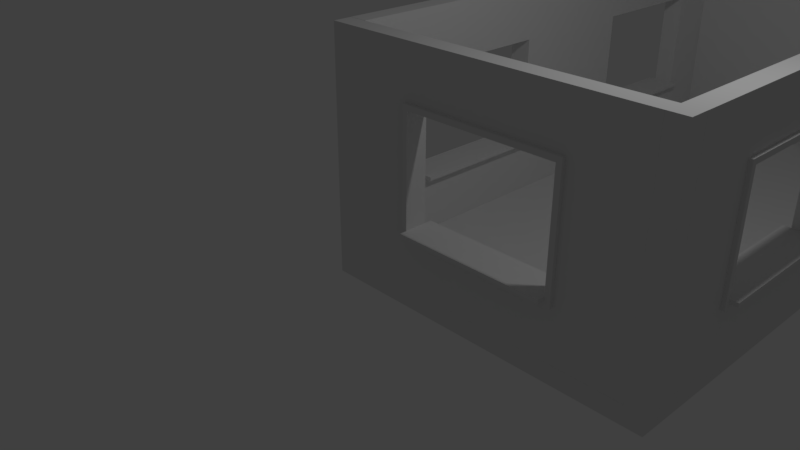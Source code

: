 # Source: Using_Our_Building_Blocks_Test.blend  (saved by Blender 2.79.0; exported with 4.5.12 LTS)
import bpy
from mathutils import Matrix  # noqa: F401  (used for matrix-valued properties, if any)

bpy.ops.wm.read_factory_settings(use_empty=True)
scene = bpy.context.scene
scene.name = 'Scene'

# ---- collections
col_collection_1 = bpy.data.collections.new('Collection 1'); scene.collection.children.link(col_collection_1)

# ---- world
world_world = bpy.data.worlds.new('World'); scene.world = world_world
world_world.color = (0.05088, 0.05088, 0.05088)
world_world.use_sun_shadow = False
world_world.sun_shadow_jitter_overblur = 0.0
world_world.cycles.sampling_method = 'MANUAL'

# ---- cameras
cam_camera = bpy.data.cameras.new('Camera')
cam_camera.clip_end = 100.0
cam_camera.lens = 35.0
cam_camera.sensor_width = 32.0
cam_camera.sensor_height = 18.0
cam_camera.ortho_scale = 7.314
cam_camera.dof.focus_distance = 0.0
cam_camera.dof.aperture_fstop = 128.0

# ---- lights
light_lamp = bpy.data.lights.new('Lamp', 'POINT')
light_lamp.transmission_factor = 0.0
light_lamp.cutoff_distance = 30.0
light_lamp.energy = 100.0
light_lamp.shadow_buffer_clip_start = 1.001
light_lamp.shadow_soft_size = 0.1
light_lamp.shadow_maximum_resolution = 0.006
light_lamp.use_absolute_resolution = True

# ---- meshes
me_cube_007 = bpy.data.meshes.new('Cube.007')
me_cube_007.from_pydata([(-0.0001981, -0.1946, -9.659), (-0.000198, -0.1946, 0.3407), (-0.0001981, -0.8196, -9.659), (-0.000198, -0.8196, 0.3407), (0.6248, -0.1946, -9.659), (0.6248, -0.1946, 0.3407), (0.6248, -0.8196, -9.659), (0.6248, -0.8196, 0.3407)], [], [(0, 1, 3, 2), (2, 3, 7, 6), (6, 7, 5, 4), (4, 0, 1, 5), (2, 6, 4, 0), (7, 3, 1, 5)])
me_cube_007.use_remesh_preserve_volume = False
me_cube_007.use_remesh_preserve_attributes = False
me_cube_007.use_mirror_vertex_groups = False
me_cube_007.update()
me_cube_006 = bpy.data.meshes.new('Cube.006')
me_cube_006.from_pydata([(-0.0001981, -0.1946, -9.659), (-0.000198, -0.1946, 0.3407), (-0.0001981, -0.8196, -9.659), (-0.000198, -0.8196, 0.3407), (0.6248, -0.1946, -9.659), (0.6248, -0.1946, 0.3407), (0.6248, -0.8196, -9.659), (0.6248, -0.8196, 0.3407)], [], [(0, 1, 3, 2), (2, 3, 7, 6), (6, 7, 5, 4), (4, 0, 1, 5), (2, 6, 4, 0), (7, 3, 1, 5)])
me_cube_006.use_remesh_preserve_volume = False
me_cube_006.use_remesh_preserve_attributes = False
me_cube_006.use_mirror_vertex_groups = False
me_cube_006.update()
me_cube_005 = bpy.data.meshes.new('Cube.005')
me_cube_005.from_pydata([(-0.0001981, -0.1946, -9.659), (-0.000198, -0.1946, 0.3407), (-0.0001981, -0.8196, -9.659), (-0.000198, -0.8196, 0.3407), (0.6248, -0.1946, -9.659), (0.6248, -0.1946, 0.3407), (0.6248, -0.8196, -9.659), (0.6248, -0.8196, 0.3407)], [], [(0, 2, 3, 1), (2, 6, 7, 3), (6, 4, 5, 7), (4, 0, 1, 5), (2, 0, 4, 6), (7, 5, 1, 3)])
me_cube_005.use_remesh_preserve_volume = False
me_cube_005.use_remesh_preserve_attributes = False
me_cube_005.use_mirror_vertex_groups = False
me_cube_005.update()
me_cube_004 = bpy.data.meshes.new('Cube.004')
me_cube_004.from_pydata([(-0.0001981, -0.1946, -9.659), (-0.000198, -0.1946, 0.3407), (-0.0001981, -0.8196, -9.659), (-0.000198, -0.8196, 0.3407), (0.6248, -0.1946, -9.659), (0.6248, -0.1946, 0.3407), (0.6248, -0.8196, -9.659), (0.6248, -0.8196, 0.3407)], [], [(0, 2, 3, 1), (2, 6, 7, 3), (6, 4, 5, 7), (4, 5, 1, 0), (2, 0, 4, 6), (7, 5, 1, 3)])
me_cube_004.use_remesh_preserve_volume = False
me_cube_004.use_remesh_preserve_attributes = False
me_cube_004.use_mirror_vertex_groups = False
me_cube_004.update()
me_cube_003 = bpy.data.meshes.new('Cube.003')
me_cube_003.from_pydata([(-0.0001981, -0.1946, -9.659), (-0.000198, -0.1946, 0.3407), (-0.0001981, -0.8196, -9.659), (-0.000198, -0.8196, 0.3407), (0.6248, -0.1946, -9.659), (0.6248, -0.1946, 0.3407), (0.6248, -0.8196, -9.659), (0.6248, -0.8196, 0.3407)], [], [(0, 1, 3, 2), (2, 3, 7, 6), (6, 7, 5, 4), (4, 0, 1, 5), (2, 6, 4, 0), (7, 3, 1, 5)])
me_cube_003.use_remesh_preserve_volume = False
me_cube_003.use_remesh_preserve_attributes = False
me_cube_003.use_mirror_vertex_groups = False
me_cube_003.update()
me_cube_002 = bpy.data.meshes.new('Cube.002')
me_cube_002.from_pydata([(-0.000198, 0.6302, -8.134), (-0.000198, 0.6302, -0.008574), (-0.000198, 0.005168, -8.134), (-0.000198, 0.005168, -0.008574), (0.6248, 0.6302, -8.134), (0.6248, 0.6302, -0.008574), (0.6248, 0.005168, -8.134), (0.6248, 0.005168, -0.008574)], [], [(0, 2, 3, 1), (2, 6, 7, 3), (6, 4, 5, 7), (4, 0, 1, 5), (2, 0, 4, 6), (7, 5, 1, 3)])
me_cube_002.use_remesh_preserve_volume = False
me_cube_002.use_remesh_preserve_attributes = False
me_cube_002.use_mirror_vertex_groups = False
me_cube_002.update()
me_cube_001 = bpy.data.meshes.new('Cube.001')
me_cube_001.from_pydata([(-0.000198, 0.6302, -8.134), (-0.000198, 0.6302, -0.008574), (-0.000198, 0.005168, -8.134), (-0.000198, 0.005168, -0.008574), (0.6248, 0.6302, -8.134), (0.6248, 0.6302, -0.008574), (0.6248, 0.005168, -8.134), (0.6248, 0.005168, -0.008574)], [], [(0, 2, 3, 1), (2, 6, 7, 3), (6, 4, 5, 7), (4, 0, 1, 5), (2, 0, 4, 6), (7, 5, 1, 3)])
me_cube_001.use_remesh_preserve_volume = False
me_cube_001.use_remesh_preserve_attributes = False
me_cube_001.use_mirror_vertex_groups = False
me_cube_001.update()
me_vert_013 = bpy.data.meshes.new('Vert.013')
me_vert_013.from_pydata([(0.0, 0.0, 0.0), (0.0, 2.0, 0.0), (0.0, 2.0, 0.0), (0.0, 0.0, 0.25), (0.0, 2.0, 0.25), (0.0, 0.0, 0.0), (0.0, 0.0, 0.25), (0.0, 2.0, 0.25), (2.0, 2.0, 0.0), (2.0, 2.0, 0.25), (2.0, 0.0, 0.25), (2.0, 0.0, 0.0)], [], [(0, 3, 6, 5), (7, 6, 10, 9), (1, 0, 5, 2), (3, 4, 7, 6), (1, 4, 3, 0), (4, 1, 2, 7), (8, 9, 10, 11), (2, 7, 9, 8), (5, 2, 8, 11), (6, 5, 11, 10)])
me_vert_013.use_remesh_preserve_volume = False
me_vert_013.use_remesh_preserve_attributes = False
me_vert_013.use_mirror_vertex_groups = False
me_vert_013.update()
me_vert_012 = bpy.data.meshes.new('Vert.012')
me_vert_012.from_pydata([(0.0, 0.0, 0.0), (0.0, 2.0, 0.0), (0.0, 2.0, 0.0), (0.0, 0.0, 0.25), (0.0, 2.0, 0.25), (0.0, 0.0, 0.0), (0.0, 0.0, 0.25), (0.0, 2.0, 0.25), (2.0, 2.0, 0.0), (2.0, 2.0, 0.25), (2.0, 0.0, 0.25), (2.0, 0.0, 0.0)], [], [(0, 3, 6, 5), (7, 6, 10, 9), (1, 0, 5, 2), (3, 4, 7, 6), (1, 4, 3, 0), (4, 1, 2, 7), (8, 9, 10, 11), (2, 7, 9, 8), (5, 2, 8, 11), (6, 5, 11, 10)])
me_vert_012.use_remesh_preserve_volume = False
me_vert_012.use_remesh_preserve_attributes = False
me_vert_012.use_mirror_vertex_groups = False
me_vert_012.update()
me_vert_011 = bpy.data.meshes.new('Vert.011')
me_vert_011.from_pydata([(0.0, 0.0, 0.0), (0.0, 2.0, 0.0), (0.0, 2.0, 0.0), (0.0, 0.0, 0.25), (0.0, 2.0, 0.25), (0.0, 0.0, 0.0), (0.0, 0.0, 0.25), (0.0, 2.0, 0.25), (2.0, 2.0, 0.0), (2.0, 2.0, 0.25), (2.0, 0.0, 0.25), (2.0, 0.0, 0.0)], [], [(0, 3, 6, 5), (7, 6, 10, 9), (1, 0, 5, 2), (3, 4, 7, 6), (1, 4, 3, 0), (4, 1, 2, 7), (8, 9, 10, 11), (2, 7, 9, 8), (5, 2, 8, 11), (6, 5, 11, 10)])
me_vert_011.use_remesh_preserve_volume = False
me_vert_011.use_remesh_preserve_attributes = False
me_vert_011.use_mirror_vertex_groups = False
me_vert_011.update()
me_vert_010 = bpy.data.meshes.new('Vert.010')
me_vert_010.from_pydata([(0.0, 0.0, 0.0), (0.0, 2.0, 0.0), (0.0, 2.0, 0.0), (0.0, 0.0, 0.25), (0.0, 2.0, 0.25), (0.0, 0.0, 0.0), (0.0, 0.0, 0.25), (0.0, 2.0, 0.25), (2.0, 2.0, 0.0), (2.0, 2.0, 0.25), (2.0, 0.0, 0.25), (2.0, 0.0, 0.0)], [], [(0, 3, 6, 5), (7, 6, 10, 9), (1, 0, 5, 2), (3, 4, 7, 6), (1, 4, 3, 0), (4, 1, 2, 7), (8, 9, 10, 11), (2, 7, 9, 8), (5, 2, 8, 11), (6, 5, 11, 10)])
me_vert_010.use_remesh_preserve_volume = False
me_vert_010.use_remesh_preserve_attributes = False
me_vert_010.use_mirror_vertex_groups = False
me_vert_010.update()
me_vert_009 = bpy.data.meshes.new('Vert.009')
me_vert_009.from_pydata([(0.0, 0.0, 0.0), (0.0, 2.0, 0.0), (0.0, 2.0, 0.0), (0.0, 0.0, 0.25), (0.0, 2.0, 0.25), (0.0, 0.0, 0.0), (0.0, 0.0, 0.25), (0.0, 2.0, 0.25), (2.0, 2.0, 0.0), (2.0, 2.0, 0.25), (2.0, 0.0, 0.25), (2.0, 0.0, 0.0)], [], [(0, 3, 6, 5), (7, 6, 10, 9), (1, 0, 5, 2), (3, 4, 7, 6), (1, 4, 3, 0), (4, 1, 2, 7), (8, 9, 10, 11), (2, 7, 9, 8), (5, 2, 8, 11), (6, 5, 11, 10)])
me_vert_009.use_remesh_preserve_volume = False
me_vert_009.use_remesh_preserve_attributes = False
me_vert_009.use_mirror_vertex_groups = False
me_vert_009.update()
me_vert_008 = bpy.data.meshes.new('Vert.008')
me_vert_008.from_pydata([(0.0, 0.0, 0.0), (0.0, 2.0, 0.0), (0.0, 2.0, 0.0), (0.0, 0.0, 0.25), (0.0, 2.0, 0.25), (0.0, 0.0, 0.0), (0.0, 0.0, 0.25), (0.0, 2.0, 0.25), (2.0, 2.0, 0.0), (2.0, 2.0, 0.25), (2.0, 0.0, 0.25), (2.0, 0.0, 0.0)], [], [(0, 3, 6, 5), (7, 6, 10, 9), (1, 0, 5, 2), (3, 4, 7, 6), (1, 4, 3, 0), (4, 1, 2, 7), (8, 9, 10, 11), (2, 7, 9, 8), (5, 2, 8, 11), (6, 5, 11, 10)])
me_vert_008.use_remesh_preserve_volume = False
me_vert_008.use_remesh_preserve_attributes = False
me_vert_008.use_mirror_vertex_groups = False
me_vert_008.update()
me_vert_007 = bpy.data.meshes.new('Vert.007')
me_vert_007.from_pydata([(0.0, 0.0, 0.0), (0.0, 2.0, 0.0), (0.0, 2.0, 0.0), (0.0, 0.0, 0.25), (0.0, 2.0, 0.25), (0.0, 0.0, 0.0), (0.0, 0.0, 0.25), (0.0, 2.0, 0.25), (2.0, 2.0, 0.0), (2.0, 2.0, 0.25), (2.0, 0.0, 0.25), (2.0, 0.0, 0.0)], [], [(0, 3, 6, 5), (7, 6, 10, 9), (1, 0, 5, 2), (3, 4, 7, 6), (1, 4, 3, 0), (4, 1, 2, 7), (8, 9, 10, 11), (2, 7, 9, 8), (5, 2, 8, 11), (6, 5, 11, 10)])
me_vert_007.use_remesh_preserve_volume = False
me_vert_007.use_remesh_preserve_attributes = False
me_vert_007.use_mirror_vertex_groups = False
me_vert_007.update()
me_vert_006 = bpy.data.meshes.new('Vert.006')
me_vert_006.from_pydata([(0.0, 0.0, 0.0), (4.0, 0.0, 0.0), (4.0, 3.0, 0.0), (0.0, 3.0, 0.0), (2.0, 0.0, 0.0), (4.0, 1.5, 0.0), (2.0, 3.0, 0.0), (0.0, 1.5, 0.0), (3.0, 0.0, 0.25), (3.0, 0.0, 0.0), (4.0, 2.25, 0.0), (1.0, 3.0, 0.0), (0.0, 0.75, 0.0), (1.0, 0.0, 0.0), (4.0, 0.75, 0.0), (3.0, 3.0, 0.0), (0.0, 2.25, 0.0), (3.0, 1.5, 0.0), (1.0, 1.5, 0.0), (2.0, 0.75, 0.0), (2.0, 2.25, 0.0), (1.0, 2.25, 0.0), (1.0, 0.75, 0.0), (3.0, 0.75, 0.0), (3.0, 2.25, 0.0), (4.0, 0.0, 0.25), (4.0, 2.25, 0.25), (4.0, 3.0, 0.25), (1.0, 3.0, 0.25), (0.0, 3.0, 0.25), (0.0, 0.75, 0.25), (0.0, 0.0, 0.25), (1.0, 0.0, 0.25), (2.0, 0.0, 0.25), (4.0, 0.75, 0.25), (4.0, 1.5, 0.25), (3.0, 3.0, 0.25), (2.0, 3.0, 0.25), (0.0, 2.25, 0.25), (0.0, 1.5, 0.25), (3.0, 1.5, 0.25), (1.0, 0.75, 0.4), (1.0, 1.5, 0.25), (2.0, 2.25, 0.25), (1.0, 2.25, 0.25), (1.0, 0.75, 0.25), (3.0, 0.75, 0.25), (3.0, 2.25, 0.25), (4.0, 2.321, 0.0), (0.0, 2.321, 0.0), (4.0, 2.321, 0.25), (2.0, 2.321, 0.0), (1.0, 2.321, 0.0), (3.0, 2.321, 0.0), (0.0, 2.321, 0.25), (2.0, 2.321, 0.25), (1.0, 2.321, 0.25), (3.0, 2.321, 0.25), (0.0, 0.6867, 0.0), (0.0, 0.6867, 0.25), (2.0, 0.6867, 0.0), (4.0, 0.6867, 0.0), (1.0, 0.6867, 0.0), (3.0, 0.6867, 0.0), (2.0, 0.6867, 0.25), (4.0, 0.6867, 0.25), (1.0, 0.6867, 0.25), (3.0, 0.6867, 0.25), (3.073, 0.0, 0.0), (3.073, 1.5, 0.0), (3.073, 3.0, 0.0), (3.073, 0.0, 0.25), (3.073, 0.75, 0.0), (3.073, 2.25, 0.0), (3.073, 1.5, 0.25), (3.073, 3.0, 0.25), (3.073, 0.75, 0.25), (3.073, 2.25, 0.25), (3.073, 2.321, 0.25), (3.073, 2.321, 0.0), (3.073, 0.6867, 0.25), (3.073, 0.6867, 0.0), (0.9314, 3.0, 0.0), (0.9314, 3.0, 0.25), (0.9314, 0.0, 0.0), (0.9314, 1.5, 0.0), (0.9314, 2.25, 0.0), (0.9314, 0.75, 0.0), (0.9314, 0.0, 0.25), (0.9314, 1.5, 0.25), (0.9314, 2.25, 0.25), (0.9314, 0.75, 0.25), (0.9314, 2.321, 0.25), (0.9314, 2.321, 0.0), (0.9314, 0.6867, 0.25), (0.9314, 0.6867, 0.0), (0.9314, 1.5, 0.3), (1.0, 1.5, 0.3), (2.0, 2.321, 0.3), (2.0, 2.25, 0.3), (1.0, 2.25, 0.3), (0.9314, 2.25, 0.3), (1.0, 2.321, 0.3), (1.0, 0.75, 0.3), (2.0, 0.75, 0.3), (0.9314, 0.75, 0.3), (3.0, 0.75, 0.3), (3.0, 1.5, 0.3), (3.0, 2.25, 0.3), (3.0, 2.321, 0.3), (3.073, 2.321, 0.3), (2.0, 0.6867, 0.3), (1.0, 0.6867, 0.3), (3.0, 0.6867, 0.3), (3.073, 0.6867, 0.3), (3.073, 1.5, 0.3), (3.073, 0.75, 0.3), (3.073, 2.25, 0.3), (0.9314, 2.321, 0.3), (0.9314, 0.6867, 0.3), (1.0, 0.8, 0.0), (2.0, 0.8, 0.0), (3.0, 0.8, 0.0), (1.0, 0.8, 0.25), (2.0, 0.8, 0.25), (3.0, 0.8, 0.25), (1.0, 0.8, 0.3), (2.0, 0.8, 0.3), (3.0, 0.8, 0.3), (1.0, 0.8, 0.4), (2.0, 0.8, 0.4), (2.0, 0.75, 0.4), (3.0, 0.75, 0.4), (3.0, 0.8, 0.4), (1.0, 0.75, -0.1), (2.0, 0.75, -0.1), (3.0, 0.75, -0.1), (1.0, 0.8, -0.1), (2.0, 0.8, -0.1), (3.0, 0.8, -0.1)], [], [(79, 70, 2, 48), (72, 69, 5, 14), (76, 74, 115, 116), (52, 11, 6, 51), (56, 55, 37, 28), (85, 86, 21, 18), (93, 82, 11, 52), (62, 22, 19, 60), (95, 87, 22, 62), (87, 85, 18, 22), (81, 72, 14, 61), (60, 19, 23, 63), (76, 34, 35, 74), (69, 73, 10, 5), (78, 50, 27, 75), (51, 6, 15, 53), (92, 56, 28, 83), (57, 55, 98, 109), (44, 43, 99, 100), (45, 42, 97, 103), (80, 65, 34, 76), (56, 92, 118, 102), (74, 35, 26, 77), (55, 57, 36, 37), (84, 88, 31, 0), (18, 42, 45, 22), (20, 43, 44, 21), (82, 83, 28, 11), (61, 65, 25, 1), (58, 59, 30, 12), (70, 75, 27, 2), (46, 23, 122, 125), (21, 44, 42, 18), (4, 33, 32, 13), (49, 54, 29, 3), (9, 8, 33, 4), (5, 35, 34, 14), (23, 46, 40, 17), (10, 26, 35, 5), (22, 45, 123, 120), (6, 37, 36, 15), (11, 28, 37, 6), (7, 39, 38, 16), (24, 47, 43, 20), (68, 71, 8, 9), (12, 30, 39, 7), (17, 40, 47, 24), (48, 50, 26, 10), (2, 27, 50, 48), (16, 38, 54, 49), (47, 40, 107, 108), (92, 90, 101, 118), (20, 51, 53, 24), (77, 26, 50, 78), (86, 93, 52, 21), (67, 80, 114, 113), (21, 52, 51, 20), (73, 79, 48, 10), (0, 31, 59, 58), (14, 34, 65, 61), (33, 8, 67, 64), (71, 25, 65, 80), (88, 32, 66, 94), (32, 33, 64, 66), (4, 60, 63, 9), (68, 81, 61, 1), (84, 95, 62, 13), (13, 62, 60, 4), (9, 63, 81, 68), (8, 71, 80, 67), (24, 53, 79, 73), (43, 47, 108, 99), (1, 25, 71, 68), (15, 36, 75, 70), (64, 67, 113, 111), (55, 56, 102, 98), (57, 78, 75, 36), (17, 24, 73, 69), (80, 76, 116, 114), (63, 23, 72, 81), (23, 17, 69, 72), (53, 15, 70, 79), (0, 58, 95, 84), (31, 88, 94, 59), (16, 49, 93, 86), (38, 90, 92, 54), (3, 29, 83, 82), (13, 32, 88, 84), (30, 91, 89, 39), (59, 94, 91, 30), (54, 92, 83, 29), (12, 7, 85, 87), (58, 12, 87, 95), (49, 3, 82, 93), (7, 16, 86, 85), (39, 89, 90, 38), (96, 97, 100, 101), (112, 111, 104, 103), (119, 112, 103, 105), (105, 103, 97, 96), (111, 113, 106, 104), (99, 108, 109, 98), (101, 100, 102, 118), (100, 99, 98, 102), (108, 117, 110, 109), (107, 115, 117, 108), (113, 114, 116, 106), (106, 116, 115, 107), (77, 78, 110, 117), (66, 64, 111, 112), (94, 66, 112, 119), (45, 103, 126, 123), (90, 89, 96, 101), (42, 44, 100, 97), (89, 91, 105, 96), (91, 94, 119, 105), (78, 57, 109, 110), (40, 46, 106, 107), (74, 77, 117, 115), (106, 128, 133, 132), (121, 124, 125, 122), (120, 123, 124, 121), (125, 124, 127, 128), (124, 123, 126, 127), (106, 46, 125, 128), (121, 122, 139, 138), (127, 126, 129, 130), (22, 120, 137, 134), (131, 132, 133, 130), (41, 131, 130, 129), (104, 106, 132, 131), (126, 103, 41, 129), (128, 127, 130, 133), (103, 104, 131, 41), (135, 134, 137, 138), (136, 135, 138, 139), (19, 22, 134, 135), (122, 23, 136, 139), (23, 19, 135, 136), (120, 121, 138, 137)])
me_vert_006.use_remesh_preserve_volume = False
me_vert_006.use_remesh_preserve_attributes = False
me_vert_006.use_mirror_vertex_groups = False
me_vert_006.update()
me_vert_005 = bpy.data.meshes.new('Vert.005')
me_vert_005.from_pydata([(0.0, 0.0, 0.0), (4.0, 0.0, 0.0), (4.0, 3.0, 0.0), (0.0, 3.0, 0.0), (2.0, 0.0, 0.0), (4.0, 1.5, 0.0), (2.0, 3.0, 0.0), (0.0, 1.5, 0.0), (3.0, 0.0, 0.25), (3.0, 0.0, 0.0), (4.0, 2.25, 0.0), (1.0, 3.0, 0.0), (0.0, 0.75, 0.0), (1.0, 0.0, 0.0), (4.0, 0.75, 0.0), (3.0, 3.0, 0.0), (0.0, 2.25, 0.0), (3.0, 1.5, 0.0), (1.0, 1.5, 0.0), (2.0, 0.75, 0.0), (2.0, 2.25, 0.0), (1.0, 2.25, 0.0), (1.0, 0.75, 0.0), (3.0, 0.75, 0.0), (3.0, 2.25, 0.0), (4.0, 0.0, 0.25), (4.0, 2.25, 0.25), (4.0, 3.0, 0.25), (1.0, 3.0, 0.25), (0.0, 3.0, 0.25), (0.0, 0.75, 0.25), (0.0, 0.0, 0.25), (1.0, 0.0, 0.25), (2.0, 0.0, 0.25), (4.0, 0.75, 0.25), (4.0, 1.5, 0.25), (3.0, 3.0, 0.25), (2.0, 3.0, 0.25), (0.0, 2.25, 0.25), (0.0, 1.5, 0.25), (3.0, 1.5, 0.25), (1.0, 0.75, 0.4), (1.0, 1.5, 0.25), (2.0, 2.25, 0.25), (1.0, 2.25, 0.25), (1.0, 0.75, 0.25), (3.0, 0.75, 0.25), (3.0, 2.25, 0.25), (4.0, 2.321, 0.0), (0.0, 2.321, 0.0), (4.0, 2.321, 0.25), (2.0, 2.321, 0.0), (1.0, 2.321, 0.0), (3.0, 2.321, 0.0), (0.0, 2.321, 0.25), (2.0, 2.321, 0.25), (1.0, 2.321, 0.25), (3.0, 2.321, 0.25), (0.0, 0.6867, 0.0), (0.0, 0.6867, 0.25), (2.0, 0.6867, 0.0), (4.0, 0.6867, 0.0), (1.0, 0.6867, 0.0), (3.0, 0.6867, 0.0), (2.0, 0.6867, 0.25), (4.0, 0.6867, 0.25), (1.0, 0.6867, 0.25), (3.0, 0.6867, 0.25), (3.073, 0.0, 0.0), (3.073, 1.5, 0.0), (3.073, 3.0, 0.0), (3.073, 0.0, 0.25), (3.073, 0.75, 0.0), (3.073, 2.25, 0.0), (3.073, 1.5, 0.25), (3.073, 3.0, 0.25), (3.073, 0.75, 0.25), (3.073, 2.25, 0.25), (3.073, 2.321, 0.25), (3.073, 2.321, 0.0), (3.073, 0.6867, 0.25), (3.073, 0.6867, 0.0), (0.9314, 3.0, 0.0), (0.9314, 3.0, 0.25), (0.9314, 0.0, 0.0), (0.9314, 1.5, 0.0), (0.9314, 2.25, 0.0), (0.9314, 0.75, 0.0), (0.9314, 0.0, 0.25), (0.9314, 1.5, 0.25), (0.9314, 2.25, 0.25), (0.9314, 0.75, 0.25), (0.9314, 2.321, 0.25), (0.9314, 2.321, 0.0), (0.9314, 0.6867, 0.25), (0.9314, 0.6867, 0.0), (0.9314, 1.5, 0.3), (1.0, 1.5, 0.3), (2.0, 2.321, 0.3), (2.0, 2.25, 0.3), (1.0, 2.25, 0.3), (0.9314, 2.25, 0.3), (1.0, 2.321, 0.3), (1.0, 0.75, 0.3), (2.0, 0.75, 0.3), (0.9314, 0.75, 0.3), (3.0, 0.75, 0.3), (3.0, 1.5, 0.3), (3.0, 2.25, 0.3), (3.0, 2.321, 0.3), (3.073, 2.321, 0.3), (2.0, 0.6867, 0.3), (1.0, 0.6867, 0.3), (3.0, 0.6867, 0.3), (3.073, 0.6867, 0.3), (3.073, 1.5, 0.3), (3.073, 0.75, 0.3), (3.073, 2.25, 0.3), (0.9314, 2.321, 0.3), (0.9314, 0.6867, 0.3), (1.0, 0.8, 0.0), (2.0, 0.8, 0.0), (3.0, 0.8, 0.0), (1.0, 0.8, 0.25), (2.0, 0.8, 0.25), (3.0, 0.8, 0.25), (1.0, 0.8, 0.3), (2.0, 0.8, 0.3), (3.0, 0.8, 0.3), (1.0, 0.8, 0.4), (2.0, 0.8, 0.4), (2.0, 0.75, 0.4), (3.0, 0.75, 0.4), (3.0, 0.8, 0.4), (1.0, 0.75, -0.1), (2.0, 0.75, -0.1), (3.0, 0.75, -0.1), (1.0, 0.8, -0.1), (2.0, 0.8, -0.1), (3.0, 0.8, -0.1)], [], [(79, 70, 2, 48), (72, 69, 5, 14), (76, 74, 115, 116), (52, 11, 6, 51), (56, 55, 37, 28), (85, 86, 21, 18), (93, 82, 11, 52), (62, 22, 19, 60), (95, 87, 22, 62), (87, 85, 18, 22), (81, 72, 14, 61), (60, 19, 23, 63), (76, 34, 35, 74), (69, 73, 10, 5), (78, 50, 27, 75), (51, 6, 15, 53), (92, 56, 28, 83), (57, 55, 98, 109), (44, 43, 99, 100), (45, 42, 97, 103), (80, 65, 34, 76), (56, 92, 118, 102), (74, 35, 26, 77), (55, 57, 36, 37), (84, 88, 31, 0), (18, 42, 45, 22), (20, 43, 44, 21), (82, 83, 28, 11), (61, 65, 25, 1), (58, 59, 30, 12), (70, 75, 27, 2), (46, 23, 122, 125), (21, 44, 42, 18), (4, 33, 32, 13), (49, 54, 29, 3), (9, 8, 33, 4), (5, 35, 34, 14), (23, 46, 40, 17), (10, 26, 35, 5), (22, 45, 123, 120), (6, 37, 36, 15), (11, 28, 37, 6), (7, 39, 38, 16), (24, 47, 43, 20), (68, 71, 8, 9), (12, 30, 39, 7), (17, 40, 47, 24), (48, 50, 26, 10), (2, 27, 50, 48), (16, 38, 54, 49), (47, 40, 107, 108), (92, 90, 101, 118), (20, 51, 53, 24), (77, 26, 50, 78), (86, 93, 52, 21), (67, 80, 114, 113), (21, 52, 51, 20), (73, 79, 48, 10), (0, 31, 59, 58), (14, 34, 65, 61), (33, 8, 67, 64), (71, 25, 65, 80), (88, 32, 66, 94), (32, 33, 64, 66), (4, 60, 63, 9), (68, 81, 61, 1), (84, 95, 62, 13), (13, 62, 60, 4), (9, 63, 81, 68), (8, 71, 80, 67), (24, 53, 79, 73), (43, 47, 108, 99), (1, 25, 71, 68), (15, 36, 75, 70), (64, 67, 113, 111), (55, 56, 102, 98), (57, 78, 75, 36), (17, 24, 73, 69), (80, 76, 116, 114), (63, 23, 72, 81), (23, 17, 69, 72), (53, 15, 70, 79), (0, 58, 95, 84), (31, 88, 94, 59), (16, 49, 93, 86), (38, 90, 92, 54), (3, 29, 83, 82), (13, 32, 88, 84), (30, 91, 89, 39), (59, 94, 91, 30), (54, 92, 83, 29), (12, 7, 85, 87), (58, 12, 87, 95), (49, 3, 82, 93), (7, 16, 86, 85), (39, 89, 90, 38), (96, 97, 100, 101), (112, 111, 104, 103), (119, 112, 103, 105), (105, 103, 97, 96), (111, 113, 106, 104), (99, 108, 109, 98), (101, 100, 102, 118), (100, 99, 98, 102), (108, 117, 110, 109), (107, 115, 117, 108), (113, 114, 116, 106), (106, 116, 115, 107), (77, 78, 110, 117), (66, 64, 111, 112), (94, 66, 112, 119), (45, 103, 126, 123), (90, 89, 96, 101), (42, 44, 100, 97), (89, 91, 105, 96), (91, 94, 119, 105), (78, 57, 109, 110), (40, 46, 106, 107), (74, 77, 117, 115), (106, 128, 133, 132), (121, 124, 125, 122), (120, 123, 124, 121), (125, 124, 127, 128), (124, 123, 126, 127), (106, 46, 125, 128), (121, 122, 139, 138), (127, 126, 129, 130), (22, 120, 137, 134), (131, 132, 133, 130), (41, 131, 130, 129), (104, 106, 132, 131), (126, 103, 41, 129), (128, 127, 130, 133), (103, 104, 131, 41), (135, 134, 137, 138), (136, 135, 138, 139), (19, 22, 134, 135), (122, 23, 136, 139), (23, 19, 135, 136), (120, 121, 138, 137)])
me_vert_005.use_remesh_preserve_volume = False
me_vert_005.use_remesh_preserve_attributes = False
me_vert_005.use_mirror_vertex_groups = False
me_vert_005.update()
me_vert_004 = bpy.data.meshes.new('Vert.004')
me_vert_004.from_pydata([(0.0, 0.0, 0.0), (4.0, 0.0, 0.0), (4.0, 3.0, 0.0), (0.0, 3.0, 0.0), (2.0, 0.0, 0.0), (4.0, 1.5, 0.0), (2.0, 3.0, 0.0), (0.0, 1.5, 0.0), (3.0, 0.0, 0.25), (3.0, 0.0, 0.0), (4.0, 2.25, 0.0), (1.0, 3.0, 0.0), (0.0, 0.75, 0.0), (1.0, 0.0, 0.0), (4.0, 0.75, 0.0), (3.0, 3.0, 0.0), (0.0, 2.25, 0.0), (3.0, 1.5, 0.0), (1.0, 1.5, 0.0), (2.0, 0.75, 0.0), (2.0, 2.25, 0.0), (1.0, 2.25, 0.0), (1.0, 0.75, 0.0), (3.0, 0.75, 0.0), (3.0, 2.25, 0.0), (4.0, 0.0, 0.25), (4.0, 2.25, 0.25), (4.0, 3.0, 0.25), (1.0, 3.0, 0.25), (0.0, 3.0, 0.25), (0.0, 0.75, 0.25), (0.0, 0.0, 0.25), (1.0, 0.0, 0.25), (2.0, 0.0, 0.25), (4.0, 0.75, 0.25), (4.0, 1.5, 0.25), (3.0, 3.0, 0.25), (2.0, 3.0, 0.25), (0.0, 2.25, 0.25), (0.0, 1.5, 0.25), (3.0, 1.5, 0.25), (1.0, 0.75, 0.4), (1.0, 1.5, 0.25), (2.0, 2.25, 0.25), (1.0, 2.25, 0.25), (1.0, 0.75, 0.25), (3.0, 0.75, 0.25), (3.0, 2.25, 0.25), (4.0, 2.321, 0.0), (0.0, 2.321, 0.0), (4.0, 2.321, 0.25), (2.0, 2.321, 0.0), (1.0, 2.321, 0.0), (3.0, 2.321, 0.0), (0.0, 2.321, 0.25), (2.0, 2.321, 0.25), (1.0, 2.321, 0.25), (3.0, 2.321, 0.25), (0.0, 0.6867, 0.0), (0.0, 0.6867, 0.25), (2.0, 0.6867, 0.0), (4.0, 0.6867, 0.0), (1.0, 0.6867, 0.0), (3.0, 0.6867, 0.0), (2.0, 0.6867, 0.25), (4.0, 0.6867, 0.25), (1.0, 0.6867, 0.25), (3.0, 0.6867, 0.25), (3.073, 0.0, 0.0), (3.073, 1.5, 0.0), (3.073, 3.0, 0.0), (3.073, 0.0, 0.25), (3.073, 0.75, 0.0), (3.073, 2.25, 0.0), (3.073, 1.5, 0.25), (3.073, 3.0, 0.25), (3.073, 0.75, 0.25), (3.073, 2.25, 0.25), (3.073, 2.321, 0.25), (3.073, 2.321, 0.0), (3.073, 0.6867, 0.25), (3.073, 0.6867, 0.0), (0.9314, 3.0, 0.0), (0.9314, 3.0, 0.25), (0.9314, 0.0, 0.0), (0.9314, 1.5, 0.0), (0.9314, 2.25, 0.0), (0.9314, 0.75, 0.0), (0.9314, 0.0, 0.25), (0.9314, 1.5, 0.25), (0.9314, 2.25, 0.25), (0.9314, 0.75, 0.25), (0.9314, 2.321, 0.25), (0.9314, 2.321, 0.0), (0.9314, 0.6867, 0.25), (0.9314, 0.6867, 0.0), (0.9314, 1.5, 0.3), (1.0, 1.5, 0.3), (2.0, 2.321, 0.3), (2.0, 2.25, 0.3), (1.0, 2.25, 0.3), (0.9314, 2.25, 0.3), (1.0, 2.321, 0.3), (1.0, 0.75, 0.3), (2.0, 0.75, 0.3), (0.9314, 0.75, 0.3), (3.0, 0.75, 0.3), (3.0, 1.5, 0.3), (3.0, 2.25, 0.3), (3.0, 2.321, 0.3), (3.073, 2.321, 0.3), (2.0, 0.6867, 0.3), (1.0, 0.6867, 0.3), (3.0, 0.6867, 0.3), (3.073, 0.6867, 0.3), (3.073, 1.5, 0.3), (3.073, 0.75, 0.3), (3.073, 2.25, 0.3), (0.9314, 2.321, 0.3), (0.9314, 0.6867, 0.3), (1.0, 0.8, 0.0), (2.0, 0.8, 0.0), (3.0, 0.8, 0.0), (1.0, 0.8, 0.25), (2.0, 0.8, 0.25), (3.0, 0.8, 0.25), (1.0, 0.8, 0.3), (2.0, 0.8, 0.3), (3.0, 0.8, 0.3), (1.0, 0.8, 0.4), (2.0, 0.8, 0.4), (2.0, 0.75, 0.4), (3.0, 0.75, 0.4), (3.0, 0.8, 0.4), (1.0, 0.75, -0.1), (2.0, 0.75, -0.1), (3.0, 0.75, -0.1), (1.0, 0.8, -0.1), (2.0, 0.8, -0.1), (3.0, 0.8, -0.1)], [], [(79, 70, 2, 48), (72, 69, 5, 14), (76, 74, 115, 116), (52, 11, 6, 51), (56, 55, 37, 28), (85, 86, 21, 18), (93, 82, 11, 52), (62, 22, 19, 60), (95, 87, 22, 62), (87, 85, 18, 22), (81, 72, 14, 61), (60, 19, 23, 63), (76, 34, 35, 74), (69, 73, 10, 5), (78, 50, 27, 75), (51, 6, 15, 53), (92, 56, 28, 83), (57, 55, 98, 109), (44, 43, 99, 100), (45, 42, 97, 103), (80, 65, 34, 76), (56, 92, 118, 102), (74, 35, 26, 77), (55, 57, 36, 37), (84, 88, 31, 0), (18, 42, 45, 22), (20, 43, 44, 21), (82, 83, 28, 11), (61, 65, 25, 1), (58, 59, 30, 12), (70, 75, 27, 2), (46, 23, 122, 125), (21, 44, 42, 18), (4, 33, 32, 13), (49, 54, 29, 3), (9, 8, 33, 4), (5, 35, 34, 14), (23, 46, 40, 17), (10, 26, 35, 5), (22, 45, 123, 120), (6, 37, 36, 15), (11, 28, 37, 6), (7, 39, 38, 16), (24, 47, 43, 20), (68, 71, 8, 9), (12, 30, 39, 7), (17, 40, 47, 24), (48, 50, 26, 10), (2, 27, 50, 48), (16, 38, 54, 49), (47, 40, 107, 108), (92, 90, 101, 118), (20, 51, 53, 24), (77, 26, 50, 78), (86, 93, 52, 21), (67, 80, 114, 113), (21, 52, 51, 20), (73, 79, 48, 10), (0, 31, 59, 58), (14, 34, 65, 61), (33, 8, 67, 64), (71, 25, 65, 80), (88, 32, 66, 94), (32, 33, 64, 66), (4, 60, 63, 9), (68, 81, 61, 1), (84, 95, 62, 13), (13, 62, 60, 4), (9, 63, 81, 68), (8, 71, 80, 67), (24, 53, 79, 73), (43, 47, 108, 99), (1, 25, 71, 68), (15, 36, 75, 70), (64, 67, 113, 111), (55, 56, 102, 98), (57, 78, 75, 36), (17, 24, 73, 69), (80, 76, 116, 114), (63, 23, 72, 81), (23, 17, 69, 72), (53, 15, 70, 79), (0, 58, 95, 84), (31, 88, 94, 59), (16, 49, 93, 86), (38, 90, 92, 54), (3, 29, 83, 82), (13, 32, 88, 84), (30, 91, 89, 39), (59, 94, 91, 30), (54, 92, 83, 29), (12, 7, 85, 87), (58, 12, 87, 95), (49, 3, 82, 93), (7, 16, 86, 85), (39, 89, 90, 38), (96, 97, 100, 101), (112, 111, 104, 103), (119, 112, 103, 105), (105, 103, 97, 96), (111, 113, 106, 104), (99, 108, 109, 98), (101, 100, 102, 118), (100, 99, 98, 102), (108, 117, 110, 109), (107, 115, 117, 108), (113, 114, 116, 106), (106, 116, 115, 107), (77, 78, 110, 117), (66, 64, 111, 112), (94, 66, 112, 119), (45, 103, 126, 123), (90, 89, 96, 101), (42, 44, 100, 97), (89, 91, 105, 96), (91, 94, 119, 105), (78, 57, 109, 110), (40, 46, 106, 107), (74, 77, 117, 115), (106, 128, 133, 132), (121, 124, 125, 122), (120, 123, 124, 121), (125, 124, 127, 128), (124, 123, 126, 127), (106, 46, 125, 128), (121, 122, 139, 138), (127, 126, 129, 130), (22, 120, 137, 134), (131, 132, 133, 130), (41, 131, 130, 129), (104, 106, 132, 131), (126, 103, 41, 129), (128, 127, 130, 133), (103, 104, 131, 41), (135, 134, 137, 138), (136, 135, 138, 139), (19, 22, 134, 135), (122, 23, 136, 139), (23, 19, 135, 136), (120, 121, 138, 137)])
me_vert_004.use_remesh_preserve_volume = False
me_vert_004.use_remesh_preserve_attributes = False
me_vert_004.use_mirror_vertex_groups = False
me_vert_004.update()
me_vert_003 = bpy.data.meshes.new('Vert.003')
me_vert_003.from_pydata([(0.0, 0.0, 0.0), (4.0, 0.0, 0.0), (4.0, 3.0, 0.0), (0.0, 3.0, 0.0), (2.0, 0.0, 0.0), (4.0, 1.5, 0.0), (2.0, 3.0, 0.0), (0.0, 1.5, 0.0), (3.0, 0.0, 0.25), (3.0, 0.0, 0.0), (4.0, 2.25, 0.0), (1.0, 3.0, 0.0), (0.0, 0.75, 0.0), (1.0, 0.0, 0.0), (4.0, 0.75, 0.0), (3.0, 3.0, 0.0), (0.0, 2.25, 0.0), (3.0, 1.5, 0.0), (1.0, 1.5, 0.0), (2.0, 0.75, 0.0), (2.0, 2.25, 0.0), (1.0, 2.25, 0.0), (1.0, 0.75, 0.0), (3.0, 0.75, 0.0), (3.0, 2.25, 0.0), (4.0, 0.0, 0.25), (4.0, 2.25, 0.25), (4.0, 3.0, 0.25), (1.0, 3.0, 0.25), (0.0, 3.0, 0.25), (0.0, 0.75, 0.25), (0.0, 0.0, 0.25), (1.0, 0.0, 0.25), (2.0, 0.0, 0.25), (4.0, 0.75, 0.25), (4.0, 1.5, 0.25), (3.0, 3.0, 0.25), (2.0, 3.0, 0.25), (0.0, 2.25, 0.25), (0.0, 1.5, 0.25), (3.0, 1.5, 0.25), (1.0, 0.75, 0.4), (1.0, 1.5, 0.25), (2.0, 2.25, 0.25), (1.0, 2.25, 0.25), (1.0, 0.75, 0.25), (3.0, 0.75, 0.25), (3.0, 2.25, 0.25), (4.0, 2.321, 0.0), (0.0, 2.321, 0.0), (4.0, 2.321, 0.25), (2.0, 2.321, 0.0), (1.0, 2.321, 0.0), (3.0, 2.321, 0.0), (0.0, 2.321, 0.25), (2.0, 2.321, 0.25), (1.0, 2.321, 0.25), (3.0, 2.321, 0.25), (0.0, 0.6867, 0.0), (0.0, 0.6867, 0.25), (2.0, 0.6867, 0.0), (4.0, 0.6867, 0.0), (1.0, 0.6867, 0.0), (3.0, 0.6867, 0.0), (2.0, 0.6867, 0.25), (4.0, 0.6867, 0.25), (1.0, 0.6867, 0.25), (3.0, 0.6867, 0.25), (3.073, 0.0, 0.0), (3.073, 1.5, 0.0), (3.073, 3.0, 0.0), (3.073, 0.0, 0.25), (3.073, 0.75, 0.0), (3.073, 2.25, 0.0), (3.073, 1.5, 0.25), (3.073, 3.0, 0.25), (3.073, 0.75, 0.25), (3.073, 2.25, 0.25), (3.073, 2.321, 0.25), (3.073, 2.321, 0.0), (3.073, 0.6867, 0.25), (3.073, 0.6867, 0.0), (0.9314, 3.0, 0.0), (0.9314, 3.0, 0.25), (0.9314, 0.0, 0.0), (0.9314, 1.5, 0.0), (0.9314, 2.25, 0.0), (0.9314, 0.75, 0.0), (0.9314, 0.0, 0.25), (0.9314, 1.5, 0.25), (0.9314, 2.25, 0.25), (0.9314, 0.75, 0.25), (0.9314, 2.321, 0.25), (0.9314, 2.321, 0.0), (0.9314, 0.6867, 0.25), (0.9314, 0.6867, 0.0), (0.9314, 1.5, 0.3), (1.0, 1.5, 0.3), (2.0, 2.321, 0.3), (2.0, 2.25, 0.3), (1.0, 2.25, 0.3), (0.9314, 2.25, 0.3), (1.0, 2.321, 0.3), (1.0, 0.75, 0.3), (2.0, 0.75, 0.3), (0.9314, 0.75, 0.3), (3.0, 0.75, 0.3), (3.0, 1.5, 0.3), (3.0, 2.25, 0.3), (3.0, 2.321, 0.3), (3.073, 2.321, 0.3), (2.0, 0.6867, 0.3), (1.0, 0.6867, 0.3), (3.0, 0.6867, 0.3), (3.073, 0.6867, 0.3), (3.073, 1.5, 0.3), (3.073, 0.75, 0.3), (3.073, 2.25, 0.3), (0.9314, 2.321, 0.3), (0.9314, 0.6867, 0.3), (1.0, 0.8, 0.0), (2.0, 0.8, 0.0), (3.0, 0.8, 0.0), (1.0, 0.8, 0.25), (2.0, 0.8, 0.25), (3.0, 0.8, 0.25), (1.0, 0.8, 0.3), (2.0, 0.8, 0.3), (3.0, 0.8, 0.3), (1.0, 0.8, 0.4), (2.0, 0.8, 0.4), (2.0, 0.75, 0.4), (3.0, 0.75, 0.4), (3.0, 0.8, 0.4), (1.0, 0.75, -0.1), (2.0, 0.75, -0.1), (3.0, 0.75, -0.1), (1.0, 0.8, -0.1), (2.0, 0.8, -0.1), (3.0, 0.8, -0.1)], [], [(79, 70, 2, 48), (72, 69, 5, 14), (76, 74, 115, 116), (52, 11, 6, 51), (56, 55, 37, 28), (85, 86, 21, 18), (93, 82, 11, 52), (62, 22, 19, 60), (95, 87, 22, 62), (87, 85, 18, 22), (81, 72, 14, 61), (60, 19, 23, 63), (76, 34, 35, 74), (69, 73, 10, 5), (78, 50, 27, 75), (51, 6, 15, 53), (92, 56, 28, 83), (57, 55, 98, 109), (44, 43, 99, 100), (45, 42, 97, 103), (80, 65, 34, 76), (56, 92, 118, 102), (74, 35, 26, 77), (55, 57, 36, 37), (84, 88, 31, 0), (18, 42, 45, 22), (20, 43, 44, 21), (82, 83, 28, 11), (61, 65, 25, 1), (58, 59, 30, 12), (70, 75, 27, 2), (46, 23, 122, 125), (21, 44, 42, 18), (4, 33, 32, 13), (49, 54, 29, 3), (9, 8, 33, 4), (5, 35, 34, 14), (23, 46, 40, 17), (10, 26, 35, 5), (22, 45, 123, 120), (6, 37, 36, 15), (11, 28, 37, 6), (7, 39, 38, 16), (24, 47, 43, 20), (68, 71, 8, 9), (12, 30, 39, 7), (17, 40, 47, 24), (48, 50, 26, 10), (2, 27, 50, 48), (16, 38, 54, 49), (47, 40, 107, 108), (92, 90, 101, 118), (20, 51, 53, 24), (77, 26, 50, 78), (86, 93, 52, 21), (67, 80, 114, 113), (21, 52, 51, 20), (73, 79, 48, 10), (0, 31, 59, 58), (14, 34, 65, 61), (33, 8, 67, 64), (71, 25, 65, 80), (88, 32, 66, 94), (32, 33, 64, 66), (4, 60, 63, 9), (68, 81, 61, 1), (84, 95, 62, 13), (13, 62, 60, 4), (9, 63, 81, 68), (8, 71, 80, 67), (24, 53, 79, 73), (43, 47, 108, 99), (1, 25, 71, 68), (15, 36, 75, 70), (64, 67, 113, 111), (55, 56, 102, 98), (57, 78, 75, 36), (17, 24, 73, 69), (80, 76, 116, 114), (63, 23, 72, 81), (23, 17, 69, 72), (53, 15, 70, 79), (0, 58, 95, 84), (31, 88, 94, 59), (16, 49, 93, 86), (38, 90, 92, 54), (3, 29, 83, 82), (13, 32, 88, 84), (30, 91, 89, 39), (59, 94, 91, 30), (54, 92, 83, 29), (12, 7, 85, 87), (58, 12, 87, 95), (49, 3, 82, 93), (7, 16, 86, 85), (39, 89, 90, 38), (96, 97, 100, 101), (112, 111, 104, 103), (119, 112, 103, 105), (105, 103, 97, 96), (111, 113, 106, 104), (99, 108, 109, 98), (101, 100, 102, 118), (100, 99, 98, 102), (108, 117, 110, 109), (107, 115, 117, 108), (113, 114, 116, 106), (106, 116, 115, 107), (77, 78, 110, 117), (66, 64, 111, 112), (94, 66, 112, 119), (45, 103, 126, 123), (90, 89, 96, 101), (42, 44, 100, 97), (89, 91, 105, 96), (91, 94, 119, 105), (78, 57, 109, 110), (40, 46, 106, 107), (74, 77, 117, 115), (106, 128, 133, 132), (121, 124, 125, 122), (120, 123, 124, 121), (125, 124, 127, 128), (124, 123, 126, 127), (106, 46, 125, 128), (121, 122, 139, 138), (127, 126, 129, 130), (22, 120, 137, 134), (131, 132, 133, 130), (41, 131, 130, 129), (104, 106, 132, 131), (126, 103, 41, 129), (128, 127, 130, 133), (103, 104, 131, 41), (135, 134, 137, 138), (136, 135, 138, 139), (19, 22, 134, 135), (122, 23, 136, 139), (23, 19, 135, 136), (120, 121, 138, 137)])
me_vert_003.use_remesh_preserve_volume = False
me_vert_003.use_remesh_preserve_attributes = False
me_vert_003.use_mirror_vertex_groups = False
me_vert_003.update()
me_vert = bpy.data.meshes.new('Vert')
me_vert.from_pydata([(0.0, 0.0, 0.0), (0.0, 2.0, 0.0), (0.0, 2.0, 0.0), (0.0, 0.0, 0.25), (0.0, 2.0, 0.25), (0.0, 0.0, 0.0), (0.0, 0.0, 0.25), (0.0, 2.0, 0.25), (2.0, 2.0, 0.0), (2.0, 2.0, 0.25), (2.0, 0.0, 0.25), (2.0, 0.0, 0.0)], [], [(0, 3, 6, 5), (7, 6, 10, 9), (1, 0, 5, 2), (3, 4, 7, 6), (1, 4, 3, 0), (4, 1, 2, 7), (8, 9, 10, 11), (2, 7, 9, 8), (5, 2, 8, 11), (6, 5, 11, 10)])
me_vert.use_remesh_preserve_volume = False
me_vert.use_remesh_preserve_attributes = False
me_vert.use_mirror_vertex_groups = False
me_vert.update()
me_vert_001 = bpy.data.meshes.new('Vert.001')
me_vert_001.from_pydata([(0.0, 0.0, 0.0), (0.0, 1.0, 0.0), (2.0, 1.0, 0.0), (2.0, 2.0, 0.0), (0.0, 2.0, 0.0), (0.0, 4.0, 0.0), (3.0, 4.0, 0.0), (3.0, 0.0, 0.0), (0.0, 0.0, 0.25), (0.0, 1.0, 0.25), (2.0, 1.0, 0.25), (2.0, 2.0, 0.25), (0.0, 2.0, 0.25), (0.0, 4.0, 0.25), (3.0, 4.0, 0.25), (3.0, 0.0, 0.25)], [], [(0, 1, 2, 3, 4, 5, 6, 7), (8, 15, 14, 13, 12, 11, 10, 9), (0, 7, 15, 8), (6, 5, 13, 14), (4, 3, 11, 12), (2, 1, 9, 10), (7, 6, 14, 15), (5, 4, 12, 13), (3, 2, 10, 11), (1, 0, 8, 9)])
me_vert_001.use_remesh_preserve_volume = False
me_vert_001.use_remesh_preserve_attributes = False
me_vert_001.use_mirror_vertex_groups = False
me_vert_001.update()
me_vert_002 = bpy.data.meshes.new('Vert.002')
me_vert_002.from_pydata([(0.0, 0.0, 0.0), (4.0, 0.0, 0.0), (4.0, 3.0, 0.0), (0.0, 3.0, 0.0), (2.0, 0.0, 0.0), (4.0, 1.5, 0.0), (2.0, 3.0, 0.0), (0.0, 1.5, 0.0), (3.0, 0.0, 0.25), (3.0, 0.0, 0.0), (4.0, 2.25, 0.0), (1.0, 3.0, 0.0), (0.0, 0.75, 0.0), (1.0, 0.0, 0.0), (4.0, 0.75, 0.0), (3.0, 3.0, 0.0), (0.0, 2.25, 0.0), (3.0, 1.5, 0.0), (1.0, 1.5, 0.0), (2.0, 0.75, 0.0), (2.0, 2.25, 0.0), (1.0, 2.25, 0.0), (1.0, 0.75, 0.0), (3.0, 0.75, 0.0), (3.0, 2.25, 0.0), (4.0, 0.0, 0.25), (4.0, 2.25, 0.25), (4.0, 3.0, 0.25), (1.0, 3.0, 0.25), (0.0, 3.0, 0.25), (0.0, 0.75, 0.25), (0.0, 0.0, 0.25), (1.0, 0.0, 0.25), (2.0, 0.0, 0.25), (4.0, 0.75, 0.25), (4.0, 1.5, 0.25), (3.0, 3.0, 0.25), (2.0, 3.0, 0.25), (0.0, 2.25, 0.25), (0.0, 1.5, 0.25), (3.0, 1.5, 0.25), (1.0, 0.75, 0.4), (1.0, 1.5, 0.25), (2.0, 2.25, 0.25), (1.0, 2.25, 0.25), (1.0, 0.75, 0.25), (3.0, 0.75, 0.25), (3.0, 2.25, 0.25), (4.0, 2.321, 0.0), (0.0, 2.321, 0.0), (4.0, 2.321, 0.25), (2.0, 2.321, 0.0), (1.0, 2.321, 0.0), (3.0, 2.321, 0.0), (0.0, 2.321, 0.25), (2.0, 2.321, 0.25), (1.0, 2.321, 0.25), (3.0, 2.321, 0.25), (0.0, 0.6867, 0.0), (0.0, 0.6867, 0.25), (2.0, 0.6867, 0.0), (4.0, 0.6867, 0.0), (1.0, 0.6867, 0.0), (3.0, 0.6867, 0.0), (2.0, 0.6867, 0.25), (4.0, 0.6867, 0.25), (1.0, 0.6867, 0.25), (3.0, 0.6867, 0.25), (3.073, 0.0, 0.0), (3.073, 1.5, 0.0), (3.073, 3.0, 0.0), (3.073, 0.0, 0.25), (3.073, 0.75, 0.0), (3.073, 2.25, 0.0), (3.073, 1.5, 0.25), (3.073, 3.0, 0.25), (3.073, 0.75, 0.25), (3.073, 2.25, 0.25), (3.073, 2.321, 0.25), (3.073, 2.321, 0.0), (3.073, 0.6867, 0.25), (3.073, 0.6867, 0.0), (0.9314, 3.0, 0.0), (0.9314, 3.0, 0.25), (0.9314, 0.0, 0.0), (0.9314, 1.5, 0.0), (0.9314, 2.25, 0.0), (0.9314, 0.75, 0.0), (0.9314, 0.0, 0.25), (0.9314, 1.5, 0.25), (0.9314, 2.25, 0.25), (0.9314, 0.75, 0.25), (0.9314, 2.321, 0.25), (0.9314, 2.321, 0.0), (0.9314, 0.6867, 0.25), (0.9314, 0.6867, 0.0), (0.9314, 1.5, 0.3), (1.0, 1.5, 0.3), (2.0, 2.321, 0.3), (2.0, 2.25, 0.3), (1.0, 2.25, 0.3), (0.9314, 2.25, 0.3), (1.0, 2.321, 0.3), (1.0, 0.75, 0.3), (2.0, 0.75, 0.3), (0.9314, 0.75, 0.3), (3.0, 0.75, 0.3), (3.0, 1.5, 0.3), (3.0, 2.25, 0.3), (3.0, 2.321, 0.3), (3.073, 2.321, 0.3), (2.0, 0.6867, 0.3), (1.0, 0.6867, 0.3), (3.0, 0.6867, 0.3), (3.073, 0.6867, 0.3), (3.073, 1.5, 0.3), (3.073, 0.75, 0.3), (3.073, 2.25, 0.3), (0.9314, 2.321, 0.3), (0.9314, 0.6867, 0.3), (1.0, 0.8, 0.0), (2.0, 0.8, 0.0), (3.0, 0.8, 0.0), (1.0, 0.8, 0.25), (2.0, 0.8, 0.25), (3.0, 0.8, 0.25), (1.0, 0.8, 0.3), (2.0, 0.8, 0.3), (3.0, 0.8, 0.3), (1.0, 0.8, 0.4), (2.0, 0.8, 0.4), (2.0, 0.75, 0.4), (3.0, 0.75, 0.4), (3.0, 0.8, 0.4), (1.0, 0.75, -0.1), (2.0, 0.75, -0.1), (3.0, 0.75, -0.1), (1.0, 0.8, -0.1), (2.0, 0.8, -0.1), (3.0, 0.8, -0.1)], [], [(79, 70, 2, 48), (72, 69, 5, 14), (76, 74, 115, 116), (52, 11, 6, 51), (56, 55, 37, 28), (85, 86, 21, 18), (93, 82, 11, 52), (62, 22, 19, 60), (95, 87, 22, 62), (87, 85, 18, 22), (81, 72, 14, 61), (60, 19, 23, 63), (76, 34, 35, 74), (69, 73, 10, 5), (78, 50, 27, 75), (51, 6, 15, 53), (92, 56, 28, 83), (57, 55, 98, 109), (44, 43, 99, 100), (45, 42, 97, 103), (80, 65, 34, 76), (56, 92, 118, 102), (74, 35, 26, 77), (55, 57, 36, 37), (84, 88, 31, 0), (18, 42, 45, 22), (20, 43, 44, 21), (82, 83, 28, 11), (61, 65, 25, 1), (58, 59, 30, 12), (70, 75, 27, 2), (46, 23, 122, 125), (21, 44, 42, 18), (4, 33, 32, 13), (49, 54, 29, 3), (9, 8, 33, 4), (5, 35, 34, 14), (23, 46, 40, 17), (10, 26, 35, 5), (22, 45, 123, 120), (6, 37, 36, 15), (11, 28, 37, 6), (7, 39, 38, 16), (24, 47, 43, 20), (68, 71, 8, 9), (12, 30, 39, 7), (17, 40, 47, 24), (48, 50, 26, 10), (2, 27, 50, 48), (16, 38, 54, 49), (47, 40, 107, 108), (92, 90, 101, 118), (20, 51, 53, 24), (77, 26, 50, 78), (86, 93, 52, 21), (67, 80, 114, 113), (21, 52, 51, 20), (73, 79, 48, 10), (0, 31, 59, 58), (14, 34, 65, 61), (33, 8, 67, 64), (71, 25, 65, 80), (88, 32, 66, 94), (32, 33, 64, 66), (4, 60, 63, 9), (68, 81, 61, 1), (84, 95, 62, 13), (13, 62, 60, 4), (9, 63, 81, 68), (8, 71, 80, 67), (24, 53, 79, 73), (43, 47, 108, 99), (1, 25, 71, 68), (15, 36, 75, 70), (64, 67, 113, 111), (55, 56, 102, 98), (57, 78, 75, 36), (17, 24, 73, 69), (80, 76, 116, 114), (63, 23, 72, 81), (23, 17, 69, 72), (53, 15, 70, 79), (0, 58, 95, 84), (31, 88, 94, 59), (16, 49, 93, 86), (38, 90, 92, 54), (3, 29, 83, 82), (13, 32, 88, 84), (30, 91, 89, 39), (59, 94, 91, 30), (54, 92, 83, 29), (12, 7, 85, 87), (58, 12, 87, 95), (49, 3, 82, 93), (7, 16, 86, 85), (39, 89, 90, 38), (96, 97, 100, 101), (112, 111, 104, 103), (119, 112, 103, 105), (105, 103, 97, 96), (111, 113, 106, 104), (99, 108, 109, 98), (101, 100, 102, 118), (100, 99, 98, 102), (108, 117, 110, 109), (107, 115, 117, 108), (113, 114, 116, 106), (106, 116, 115, 107), (77, 78, 110, 117), (66, 64, 111, 112), (94, 66, 112, 119), (45, 103, 126, 123), (90, 89, 96, 101), (42, 44, 100, 97), (89, 91, 105, 96), (91, 94, 119, 105), (78, 57, 109, 110), (40, 46, 106, 107), (74, 77, 117, 115), (106, 128, 133, 132), (121, 124, 125, 122), (120, 123, 124, 121), (125, 124, 127, 128), (124, 123, 126, 127), (106, 46, 125, 128), (121, 122, 139, 138), (127, 126, 129, 130), (22, 120, 137, 134), (131, 132, 133, 130), (41, 131, 130, 129), (104, 106, 132, 131), (126, 103, 41, 129), (128, 127, 130, 133), (103, 104, 131, 41), (135, 134, 137, 138), (136, 135, 138, 139), (19, 22, 134, 135), (122, 23, 136, 139), (23, 19, 135, 136), (120, 121, 138, 137)])
me_vert_002.use_remesh_preserve_volume = False
me_vert_002.use_remesh_preserve_attributes = False
me_vert_002.use_mirror_vertex_groups = False
me_vert_002.update()

# ---- objects
ob_cube_006 = bpy.data.objects.new('Cube.006', me_cube_007)
ob_cube_005 = bpy.data.objects.new('Cube.005', me_cube_006)
ob_cube_004 = bpy.data.objects.new('Cube.004', me_cube_005)
ob_cube_003 = bpy.data.objects.new('Cube.003', me_cube_004)
ob_cube_002 = bpy.data.objects.new('Cube.002', me_cube_003)
ob_cube_001 = bpy.data.objects.new('Cube.001', me_cube_002)
ob_cube = bpy.data.objects.new('Cube', me_cube_001)
ob_roomtest = bpy.data.objects.new('RoomTest', None)
ob_sm_tile_2x2x0_006 = bpy.data.objects.new('SM_Tile 2x2x0.006', me_vert_013)
ob_sm_tile_2x2x0_005 = bpy.data.objects.new('SM_Tile 2x2x0.005', me_vert_012)
ob_sm_tile_2x2x0_004 = bpy.data.objects.new('SM_Tile 2x2x0.004', me_vert_011)
ob_sm_tile_2x2x0_003 = bpy.data.objects.new('SM_Tile 2x2x0.003', me_vert_010)
ob_sm_tile_2x2x0_002 = bpy.data.objects.new('SM_Tile 2x2x0.002', me_vert_009)
ob_sm_tile_2x2x0_001 = bpy.data.objects.new('SM_Tile 2x2x0.001', me_vert_008)
ob_sm_tile_2x2x0_000 = bpy.data.objects.new('SM_Tile 2x2x0.000', me_vert_007)
ob_sm_wall_window_detail_4x3x0_003 = bpy.data.objects.new('SM_Wall_Window_Detail 4x3x0.003', me_vert_006)
ob_sm_wall_window_detail_4x3x0_002 = bpy.data.objects.new('SM_Wall_Window_Detail 4x3x0.002', me_vert_005)
ob_sm_wall_window_detail_4x3x0_001 = bpy.data.objects.new('SM_Wall_Window_Detail 4x3x0.001', me_vert_004)
ob_sm_wall_window_detail_4x3x0_000 = bpy.data.objects.new('SM_Wall_Window_Detail 4x3x0.000', me_vert_003)
ob_sm_tile_2x2x0_25 = bpy.data.objects.new('SM_Tile 2x2x0.25', me_vert)
ob_sm_wall_door_3x4x0_25 = bpy.data.objects.new('SM_Wall_Door 3x4x0.25', me_vert_001)
ob_sm_wall_window_detail_4x3x0_25 = bpy.data.objects.new('SM_Wall_Window_Detail 4x3x0.25', me_vert_002)
ob_lamp = bpy.data.objects.new('Lamp', light_lamp)
ob_camera = bpy.data.objects.new('Camera', cam_camera)

# ---- transforms, parenting, visibility, modifiers, constraints
ob_cube_006.location = (4.328, 4.136, -0.2499)
ob_cube_006.rotation_euler = (-1.571, 1.571, 0.0)
ob_cube_006.scale = (-0.4, -0.4, -0.4)
ob_cube_006.lineart.crease_threshold = 0.0
ob_cube_005.location = (4.328, 0.1363, -0.2499)
ob_cube_005.rotation_euler = (-1.571, 1.571, 0.0)
ob_cube_005.scale = (-0.4, -0.4, -0.4)
ob_cube_005.lineart.crease_threshold = 0.0
ob_cube_004.location = (0.07784, 4.136, -0.2499)
ob_cube_004.rotation_euler = (-1.571, 1.571, 0.0)
ob_cube_004.scale = (-0.4, -0.4, -0.4)
ob_cube_004.lineart.crease_threshold = 0.0
ob_cube_003.location = (0.07784, 0.1363, -0.2499)
ob_cube_003.rotation_euler = (-1.571, 1.571, 0.0)
ob_cube_003.scale = (-0.4, -0.4, -0.4)
ob_cube_003.lineart.crease_threshold = 0.0
ob_cube_002.location = (0.1363, -0.3278, -0.2499)
ob_cube_002.rotation_euler = (-0.0, 1.571, 0.0)
ob_cube_002.scale = (-0.4, -0.4, -0.4)
ob_cube_002.lineart.crease_threshold = 0.0
ob_cube_001.location = (4.25, 0.002067, -0.2534)
ob_cube_001.scale = (-0.4, -0.4, -0.4)
ob_cube_001.lineart.crease_threshold = 0.0
ob_cube.location = (-7.896e-05, 0.002067, -0.2534)
ob_cube.scale = (-0.4, -0.4, -0.4)
ob_cube.lineart.crease_threshold = 0.0
ob_roomtest.location = (0.0, 0.0, 0.0)
ob_roomtest.empty_image_offset = (0.0, 0.0)
ob_roomtest.lineart.crease_threshold = 0.0
ob_sm_tile_2x2x0_006.parent = ob_roomtest
ob_sm_tile_2x2x0_006.location = (2.0, 0.0, -0.25)
ob_sm_tile_2x2x0_006.lineart.crease_threshold = 0.0
ob_sm_tile_2x2x0_005.parent = ob_roomtest
ob_sm_tile_2x2x0_005.location = (2.0, 2.0, -0.25)
ob_sm_tile_2x2x0_005.lineart.crease_threshold = 0.0
ob_sm_tile_2x2x0_004.parent = ob_roomtest
ob_sm_tile_2x2x0_004.location = (2.0, 4.0, -0.25)
ob_sm_tile_2x2x0_004.lineart.crease_threshold = 0.0
ob_sm_tile_2x2x0_003.parent = ob_roomtest
ob_sm_tile_2x2x0_003.location = (2.0, 6.0, -0.25)
ob_sm_tile_2x2x0_003.lineart.crease_threshold = 0.0
ob_sm_tile_2x2x0_002.parent = ob_roomtest
ob_sm_tile_2x2x0_002.location = (0.0, 6.0, -0.25)
ob_sm_tile_2x2x0_002.lineart.crease_threshold = 0.0
ob_sm_tile_2x2x0_001.parent = ob_roomtest
ob_sm_tile_2x2x0_001.location = (0.0, 4.0, -0.25)
ob_sm_tile_2x2x0_001.lineart.crease_threshold = 0.0
ob_sm_tile_2x2x0_000.parent = ob_roomtest
ob_sm_tile_2x2x0_000.location = (0.0, 2.0, -0.25)
ob_sm_tile_2x2x0_000.lineart.crease_threshold = 0.0
ob_sm_wall_window_detail_4x3x0_003.parent = ob_roomtest
ob_sm_wall_window_detail_4x3x0_003.location = (-1.192e-07, 8.0, -7.643e-15)
ob_sm_wall_window_detail_4x3x0_003.rotation_euler = (-1.571, 3.142, 1.571)
ob_sm_wall_window_detail_4x3x0_003.lineart.crease_threshold = 0.0
ob_sm_wall_window_detail_4x3x0_002.parent = ob_roomtest
ob_sm_wall_window_detail_4x3x0_002.location = (1.788e-07, 4.0, -7.643e-15)
ob_sm_wall_window_detail_4x3x0_002.rotation_euler = (-1.571, 3.142, 1.571)
ob_sm_wall_window_detail_4x3x0_002.lineart.crease_threshold = 0.0
ob_sm_wall_window_detail_4x3x0_001.parent = ob_roomtest
ob_sm_wall_window_detail_4x3x0_001.location = (4.0, 4.0, 0.0)
ob_sm_wall_window_detail_4x3x0_001.rotation_euler = (1.571, -0.0, 1.571)
ob_sm_wall_window_detail_4x3x0_001.lineart.crease_threshold = 0.0
ob_sm_wall_window_detail_4x3x0_000.parent = ob_roomtest
ob_sm_wall_window_detail_4x3x0_000.location = (4.0, 0.0, 0.0)
ob_sm_wall_window_detail_4x3x0_000.rotation_euler = (1.571, -0.0, 1.571)
ob_sm_wall_window_detail_4x3x0_000.lineart.crease_threshold = 0.0
ob_sm_tile_2x2x0_25.parent = ob_roomtest
ob_sm_tile_2x2x0_25.location = (0.0, 0.0, -0.25)
ob_sm_tile_2x2x0_25.lineart.crease_threshold = 0.0
ob_sm_wall_door_3x4x0_25.parent = ob_roomtest
ob_sm_wall_door_3x4x0_25.location = (4.0, 8.0, -5.77e-22)
ob_sm_wall_door_3x4x0_25.rotation_euler = (1.571, -1.571, 0.0)
ob_sm_wall_door_3x4x0_25.lineart.crease_threshold = 0.0
ob_sm_wall_window_detail_4x3x0_25.parent = ob_roomtest
ob_sm_wall_window_detail_4x3x0_25.location = (0.0, 0.0, 0.0)
ob_sm_wall_window_detail_4x3x0_25.rotation_euler = (1.571, -0.0, 0.0)
ob_sm_wall_window_detail_4x3x0_25.lineart.crease_threshold = 0.0
ob_lamp.location = (4.076, 1.005, 5.904)
ob_lamp.rotation_euler = (0.6503, 0.05522, 1.866)
ob_lamp.lock_rotations_4d = False
ob_lamp.empty_display_type = 'ARROWS'
ob_lamp.color = (0.0, 0.0, 0.0, 0.0)
ob_lamp.lineart.crease_threshold = 0.0
ob_camera.location = (7.481, -6.508, 5.344)
ob_camera.rotation_euler = (1.109, 0.0, 0.8149)
ob_camera.lock_rotations_4d = False
ob_camera.empty_display_type = 'ARROWS'
ob_camera.color = (0.0, 0.0, 0.0, 0.0)
ob_camera.display_type = 'WIRE'
ob_camera.lineart.crease_threshold = 0.0

# ---- collection membership
col_collection_1.objects.link(ob_cube_006)
col_collection_1.objects.link(ob_cube_005)
col_collection_1.objects.link(ob_cube_004)
col_collection_1.objects.link(ob_cube_003)
col_collection_1.objects.link(ob_cube_002)
col_collection_1.objects.link(ob_cube_001)
col_collection_1.objects.link(ob_cube)
col_collection_1.objects.link(ob_roomtest)
col_collection_1.objects.link(ob_sm_tile_2x2x0_006)
col_collection_1.objects.link(ob_sm_tile_2x2x0_005)
col_collection_1.objects.link(ob_sm_tile_2x2x0_004)
col_collection_1.objects.link(ob_sm_tile_2x2x0_003)
col_collection_1.objects.link(ob_sm_tile_2x2x0_002)
col_collection_1.objects.link(ob_sm_tile_2x2x0_001)
col_collection_1.objects.link(ob_sm_tile_2x2x0_000)
col_collection_1.objects.link(ob_sm_wall_window_detail_4x3x0_003)
col_collection_1.objects.link(ob_sm_wall_window_detail_4x3x0_002)
col_collection_1.objects.link(ob_sm_wall_window_detail_4x3x0_001)
col_collection_1.objects.link(ob_sm_wall_window_detail_4x3x0_000)
col_collection_1.objects.link(ob_sm_tile_2x2x0_25)
col_collection_1.objects.link(ob_sm_wall_door_3x4x0_25)
col_collection_1.objects.link(ob_sm_wall_window_detail_4x3x0_25)
col_collection_1.objects.link(ob_lamp)
col_collection_1.objects.link(ob_camera)

# ---- scene / render settings (as saved in the file)
scene.camera = ob_camera
scene.frame_start = 1; scene.frame_end = 250; scene.frame_set(1)
scene.render.engine = 'BLENDER_EEVEE_NEXT'
scene.render.resolution_percentage = 50
scene.render.dither_intensity = 0.0
scene.cycles.use_denoising = False
scene.cycles.samples = 128
scene.cycles.sampling_pattern = 'TABULATED_SOBOL'
scene.cycles.use_adaptive_sampling = False
scene.cycles.use_light_tree = False
scene.cycles.blur_glossy = 0.0
scene.cycles.sample_clamp_indirect = 0.0
scene.view_settings.view_transform = 'Standard'
bpy.context.view_layer.update()
